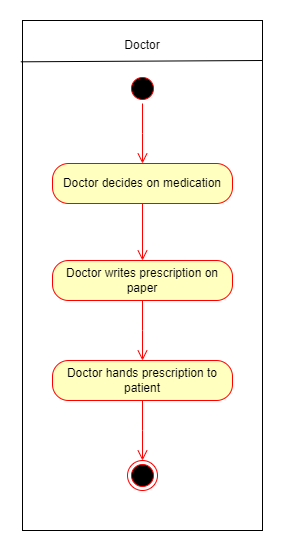

The diagram above was exported from draw.io. Its source (the exported page's mxGraphModel, read from the mxfile embedded in the PNG):
<mxGraphModel dx="1036" dy="1703" grid="1" gridSize="10" guides="1" tooltips="1" connect="1" arrows="1" fold="1" page="1" pageScale="1" pageWidth="850" pageHeight="1100" math="0" shadow="0">
  <root>
    <mxCell id="0" />
    <mxCell id="1" parent="0" />
    <mxCell id="Ck32mnMcq7iD5s2bVHgp-29" value="" style="rounded=0;whiteSpace=wrap;html=1;fillColor=none;" vertex="1" parent="1">
      <mxGeometry x="480" y="-40" width="240" height="510" as="geometry" />
    </mxCell>
    <mxCell id="Ck32mnMcq7iD5s2bVHgp-10" value="Doctor decides on medication" style="rounded=1;whiteSpace=wrap;html=1;arcSize=40;fontColor=#000000;fillColor=#ffffc0;strokeColor=#ff0000;" vertex="1" parent="1">
      <mxGeometry x="510" y="103" width="180" height="40" as="geometry" />
    </mxCell>
    <mxCell id="Ck32mnMcq7iD5s2bVHgp-11" value="" style="edgeStyle=orthogonalEdgeStyle;html=1;verticalAlign=bottom;endArrow=open;endSize=8;strokeColor=#ff0000;rounded=0;" edge="1" source="Ck32mnMcq7iD5s2bVHgp-10" parent="1">
      <mxGeometry relative="1" as="geometry">
        <mxPoint x="600" y="200" as="targetPoint" />
      </mxGeometry>
    </mxCell>
    <mxCell id="Ck32mnMcq7iD5s2bVHgp-12" value="" style="ellipse;html=1;shape=startState;fillColor=#000000;strokeColor=#ff0000;" vertex="1" parent="1">
      <mxGeometry x="585" y="13" width="30" height="30" as="geometry" />
    </mxCell>
    <mxCell id="Ck32mnMcq7iD5s2bVHgp-13" value="" style="edgeStyle=orthogonalEdgeStyle;html=1;verticalAlign=bottom;endArrow=open;endSize=8;strokeColor=#ff0000;rounded=0;" edge="1" source="Ck32mnMcq7iD5s2bVHgp-12" parent="1">
      <mxGeometry relative="1" as="geometry">
        <mxPoint x="600" y="103" as="targetPoint" />
      </mxGeometry>
    </mxCell>
    <mxCell id="Ck32mnMcq7iD5s2bVHgp-14" value="Doctor writes prescription on paper" style="rounded=1;whiteSpace=wrap;html=1;arcSize=40;fontColor=#000000;fillColor=#ffffc0;strokeColor=#ff0000;" vertex="1" parent="1">
      <mxGeometry x="510" y="200" width="180" height="40" as="geometry" />
    </mxCell>
    <mxCell id="Ck32mnMcq7iD5s2bVHgp-15" value="" style="edgeStyle=orthogonalEdgeStyle;html=1;verticalAlign=bottom;endArrow=open;endSize=8;strokeColor=#ff0000;rounded=0;" edge="1" source="Ck32mnMcq7iD5s2bVHgp-14" parent="1">
      <mxGeometry relative="1" as="geometry">
        <mxPoint x="600" y="300" as="targetPoint" />
      </mxGeometry>
    </mxCell>
    <mxCell id="Ck32mnMcq7iD5s2bVHgp-17" value="Doctor hands prescription to patient" style="rounded=1;whiteSpace=wrap;html=1;arcSize=40;fontColor=#000000;fillColor=#ffffc0;strokeColor=#ff0000;" vertex="1" parent="1">
      <mxGeometry x="510" y="300" width="180" height="40" as="geometry" />
    </mxCell>
    <mxCell id="Ck32mnMcq7iD5s2bVHgp-18" value="" style="edgeStyle=orthogonalEdgeStyle;html=1;verticalAlign=bottom;endArrow=open;endSize=8;strokeColor=#ff0000;rounded=0;" edge="1" source="Ck32mnMcq7iD5s2bVHgp-17" parent="1">
      <mxGeometry relative="1" as="geometry">
        <mxPoint x="600" y="400" as="targetPoint" />
      </mxGeometry>
    </mxCell>
    <mxCell id="Ck32mnMcq7iD5s2bVHgp-19" value="" style="ellipse;html=1;shape=endState;fillColor=#000000;strokeColor=#ff0000;" vertex="1" parent="1">
      <mxGeometry x="585" y="400" width="30" height="30" as="geometry" />
    </mxCell>
    <mxCell id="Ck32mnMcq7iD5s2bVHgp-31" value="" style="endArrow=none;html=1;rounded=0;exitX=-0.007;exitY=0.081;exitDx=0;exitDy=0;exitPerimeter=0;" edge="1" parent="1" source="Ck32mnMcq7iD5s2bVHgp-29">
      <mxGeometry width="50" height="50" relative="1" as="geometry">
        <mxPoint x="670" y="50" as="sourcePoint" />
        <mxPoint x="720" as="targetPoint" />
      </mxGeometry>
    </mxCell>
    <mxCell id="Ck32mnMcq7iD5s2bVHgp-32" value="Doctor" style="text;html=1;strokeColor=none;fillColor=none;align=center;verticalAlign=middle;whiteSpace=wrap;rounded=0;" vertex="1" parent="1">
      <mxGeometry x="570" y="-30" width="60" height="30" as="geometry" />
    </mxCell>
  </root>
</mxGraphModel>